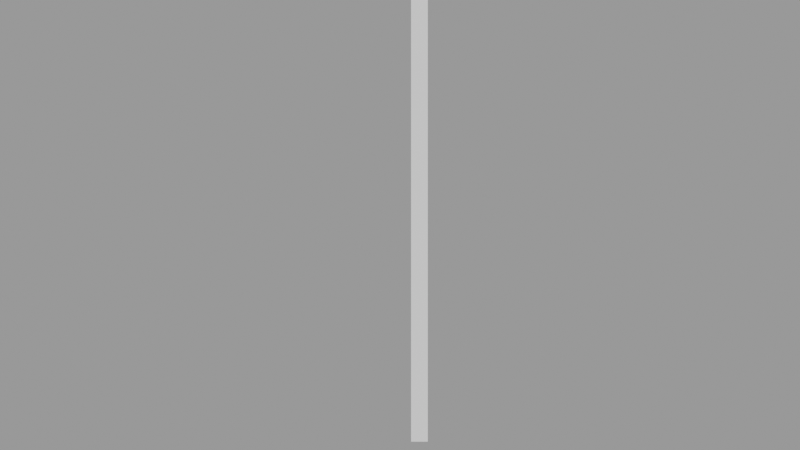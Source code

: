 # Source: f1.blend  (saved by Blender 2.80.75; exported with 4.5.12 LTS)
import bpy
from mathutils import Matrix  # noqa: F401  (used for matrix-valued properties, if any)

bpy.ops.wm.read_factory_settings(use_empty=True)
scene = bpy.context.scene
scene.name = 'Scene'

# ---- cameras
cam_camdata = bpy.data.cameras.new('camData')

# ---- meshes
me_meshdata = bpy.data.meshes.new('meshData')
me_meshdata.from_pydata([(11.8, 0.0, 0.0), (20.1, 0.0, 0.0), (20.1, 0.15, 0.0), (11.8, 0.15, 0.0)], [], [(0, 1, 2, 3)])
me_meshdata.use_remesh_preserve_volume = False
me_meshdata.use_remesh_preserve_attributes = False
me_meshdata.use_mirror_vertex_groups = False
me_meshdata.update()
me_meshdata_001 = bpy.data.meshes.new('meshData.001')
me_meshdata_001.from_pydata([(20.1, 0.0, 0.0), (20.1, 22.9, 0.0), (19.95, 22.9, 0.0), (19.95, 0.0, 0.0)], [], [(0, 1, 2, 3)])
me_meshdata_001.use_remesh_preserve_volume = False
me_meshdata_001.use_remesh_preserve_attributes = False
me_meshdata_001.use_mirror_vertex_groups = False
me_meshdata_001.update()
me_meshdata_002 = bpy.data.meshes.new('meshData.002')
me_meshdata_002.from_pydata([(20.1, 22.9, 0.0), (0.1, 22.9, 0.0), (0.1, 22.75, 0.0), (20.1, 22.75, 0.0)], [], [(0, 1, 2, 3)])
me_meshdata_002.use_remesh_preserve_volume = False
me_meshdata_002.use_remesh_preserve_attributes = False
me_meshdata_002.use_mirror_vertex_groups = False
me_meshdata_002.update()
me_meshdata_003 = bpy.data.meshes.new('meshData.003')
me_meshdata_003.from_pydata([(0.1, 19.9, 0.0), (0.1, -1.95, 0.0), (0.25, -1.95, 0.0), (0.25, 19.9, 0.0)], [], [(0, 1, 2, 3)])
me_meshdata_003.use_remesh_preserve_volume = False
me_meshdata_003.use_remesh_preserve_attributes = False
me_meshdata_003.use_mirror_vertex_groups = False
me_meshdata_003.update()

# ---- objects
ob_meshobject = bpy.data.objects.new('meshObject', me_meshdata)
ob_meshobject_001 = bpy.data.objects.new('meshObject.001', me_meshdata_001)
ob_meshobject_002 = bpy.data.objects.new('meshObject.002', me_meshdata_002)
ob_meshobject_003 = bpy.data.objects.new('meshObject.003', me_meshdata_003)
ob_camobject = bpy.data.objects.new('camObject', cam_camdata)

# ---- transforms, parenting, visibility, modifiers, constraints
ob_meshobject.location = (0.0, 0.0, 0.0)
ob_meshobject.lineart.crease_threshold = 0.0
ob_meshobject_001.location = (0.0, 0.0, 0.0)
ob_meshobject_001.lineart.crease_threshold = 0.0
ob_meshobject_002.location = (0.0, 0.0, 0.0)
ob_meshobject_002.lineart.crease_threshold = 0.0
ob_meshobject_003.location = (0.0, 0.0, 0.0)
ob_meshobject_003.lineart.crease_threshold = 0.0
ob_camobject.location = (0.0, 0.0, 10.0)
ob_camobject.lineart.crease_threshold = 0.0

# ---- collection membership
scene.collection.objects.link(ob_meshobject)
scene.collection.objects.link(ob_meshobject_001)
scene.collection.objects.link(ob_meshobject_002)
scene.collection.objects.link(ob_meshobject_003)
scene.collection.objects.link(ob_camobject)

# ---- scene / render settings (as saved in the file)
scene.camera = ob_camobject
scene.frame_start = 1; scene.frame_end = 250; scene.frame_set(1)
scene.render.engine = 'BLENDER_EEVEE_NEXT'
scene.cycles.use_denoising = False
scene.cycles.samples = 128
scene.cycles.sampling_pattern = 'TABULATED_SOBOL'
scene.cycles.use_adaptive_sampling = False
scene.cycles.use_light_tree = False
scene.view_settings.view_transform = 'Filmic'
bpy.context.view_layer.update()

# ---- added for rendering (the .blend has no usable light): sun + grey world if the file has none
light_auto_sun = bpy.data.lights.new('AutoSun', 'SUN')
light_auto_sun.energy = 3.0
light_auto_sun.angle = 0.0523599
ob_auto_sun = bpy.data.objects.new('AutoSun', light_auto_sun)
scene.collection.objects.link(ob_auto_sun)
ob_auto_sun.rotation_euler = (0.872665, 0.174533, 0.523599)
if scene.world is None:
    world_auto = bpy.data.worlds.new('AutoWorld')
    world_auto.color = (0.3, 0.3, 0.3)
    scene.world = world_auto
bpy.context.view_layer.update()
